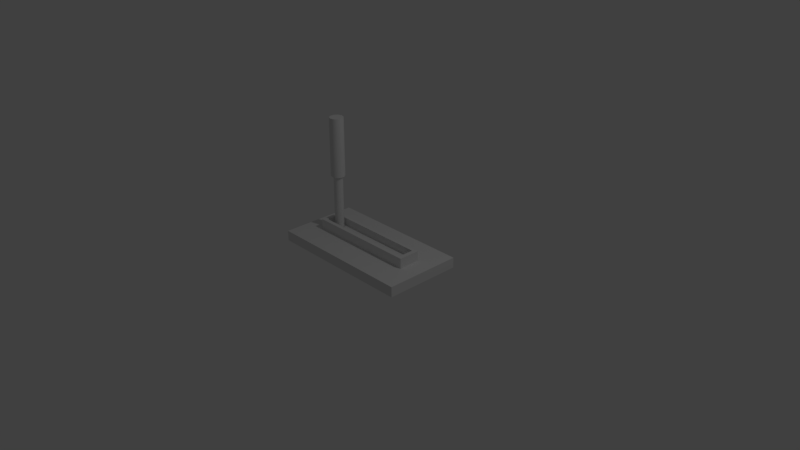 # Source: Switch.blend  (saved by Blender 2.79.0; exported with 4.5.12 LTS)
import bpy
from mathutils import Matrix  # noqa: F401  (used for matrix-valued properties, if any)

bpy.ops.wm.read_factory_settings(use_empty=True)
scene = bpy.context.scene
scene.name = 'Scene'

# ---- collections
col_collection_1 = bpy.data.collections.new('Collection 1'); scene.collection.children.link(col_collection_1)

# ---- world
world_world = bpy.data.worlds.new('World'); scene.world = world_world
world_world.color = (0.05088, 0.05088, 0.05088)
world_world.use_sun_shadow = False
world_world.sun_shadow_jitter_overblur = 0.0
world_world.cycles.sampling_method = 'MANUAL'

# ---- cameras
cam_camera = bpy.data.cameras.new('Camera')
cam_camera.clip_end = 100.0
cam_camera.lens = 35.0
cam_camera.sensor_width = 32.0
cam_camera.sensor_height = 18.0
cam_camera.ortho_scale = 7.314
cam_camera.dof.focus_distance = 0.0
cam_camera.dof.aperture_fstop = 128.0

# ---- lights
light_lamp = bpy.data.lights.new('Lamp', 'POINT')
light_lamp.transmission_factor = 0.0
light_lamp.cutoff_distance = 30.0
light_lamp.energy = 100.0
light_lamp.shadow_buffer_clip_start = 1.001
light_lamp.shadow_soft_size = 0.1
light_lamp.shadow_maximum_resolution = 0.006
light_lamp.use_absolute_resolution = True

# ---- meshes
me_cylinder_002 = bpy.data.meshes.new('Cylinder.002')
me_cylinder_002.from_pydata([(2.8e-08, 0.06054, -0.03204), (2.8e-08, 0.06054, 0.6821), (0.03558, 0.04898, -0.03204), (0.03558, 0.04898, 0.6821), (0.05758, 0.01871, -0.03204), (0.05758, 0.01871, 0.6821), (0.05758, -0.01871, -0.03204), (0.05758, -0.01871, 0.6821), (0.03558, -0.04898, -0.03204), (0.03558, -0.04898, 0.6821), (2.271e-08, -0.06054, -0.03204), (2.271e-08, -0.06054, 0.6821), (-0.03558, -0.04898, -0.03204), (-0.03558, -0.04898, 0.6821), (-0.05758, -0.01871, -0.03204), (-0.05758, -0.01871, 0.6821), (-0.05758, 0.01871, -0.03204), (-0.05758, 0.01871, 0.6821), (-0.03558, 0.04898, -0.03204), (-0.03558, 0.04898, 0.6821), (0.05443, 0.07492, 0.6821), (2.704e-08, 0.09261, 0.6821), (0.08808, 0.02862, 0.6821), (0.08808, -0.02862, 0.6821), (0.05443, -0.07492, 0.6821), (1.895e-08, -0.09261, 0.6821), (-0.05443, -0.07492, 0.6821), (-0.08808, -0.02862, 0.6821), (-0.08808, 0.02862, 0.6821), (-0.05443, 0.07492, 0.6821), (0.05443, 0.07492, 1.47), (-8.937e-08, 0.09261, 1.47), (0.08808, 0.02862, 1.47), (0.08808, -0.02862, 1.47), (0.05443, -0.07492, 1.47), (-9.747e-08, -0.09261, 1.47), (-0.05443, -0.07492, 1.47), (-0.08808, -0.02862, 1.47), (-0.08808, 0.02862, 1.47), (-0.05443, 0.07492, 1.47)], [], [(0, 1, 3, 2), (2, 3, 5, 4), (4, 5, 7, 6), (6, 7, 9, 8), (8, 9, 11, 10), (10, 11, 13, 12), (12, 13, 15, 14), (14, 15, 17, 16), (15, 13, 26, 27), (16, 17, 19, 18), (18, 19, 1, 0), (0, 2, 4, 6, 8, 10, 12, 14, 16, 18), (20, 21, 31, 30), (13, 11, 25, 26), (11, 9, 24, 25), (9, 7, 23, 24), (3, 1, 21, 20), (7, 5, 22, 23), (5, 3, 20, 22), (1, 19, 29, 21), (19, 17, 28, 29), (17, 15, 27, 28), (30, 31, 39, 38, 37, 36, 35, 34, 33, 32), (28, 27, 37, 38), (25, 24, 34, 35), (22, 20, 30, 32), (29, 28, 38, 39), (26, 25, 35, 36), (23, 22, 32, 33), (21, 29, 39, 31), (27, 26, 36, 37), (24, 23, 33, 34)])
me_cylinder_002.polygons.foreach_set('use_smooth', [True] * 32)
me_cylinder_002.use_remesh_preserve_volume = False
me_cylinder_002.use_remesh_preserve_attributes = False
me_cylinder_002.use_mirror_vertex_groups = False
me_cylinder_002.update()
me_cube_001 = bpy.data.meshes.new('Cube.001')
me_cube_001.from_pydata([(-0.7017, 0.02187, 0.1901), (-0.7017, 0.2146, 0.1901), (0.6967, 0.02187, 0.1901), (0.6967, 0.2146, 0.1901), (-1.0, -0.4097, 0.01947), (-1.0, -0.4097, 0.1578), (-1.0, 0.6376, 0.01947), (-1.0, 0.6376, 0.1578), (1.0, -0.4097, 0.01947), (1.0, -0.4097, 0.1578), (1.0, 0.6376, 0.01947), (1.0, 0.6376, 0.1578), (-0.7459, -0.03181, 0.1351), (-0.7459, -0.03181, 0.2945), (-0.7459, 0.2597, 0.1351), (-0.7459, 0.2597, 0.2945), (0.7545, -0.03181, 0.1351), (0.7545, -0.03181, 0.2945), (0.7545, 0.2597, 0.1351), (0.7545, 0.2597, 0.2945), (-0.7017, 0.02187, 0.2945), (-0.7017, 0.2146, 0.2945), (0.6967, 0.2146, 0.2945), (0.6967, 0.02187, 0.2945)], [], [(0, 1, 21, 20), (1, 3, 22, 21), (3, 2, 23, 22), (2, 0, 20, 23), (1, 0, 2, 3), (4, 5, 7, 6), (6, 7, 11, 10), (10, 11, 9, 8), (8, 9, 5, 4), (6, 10, 8, 4), (11, 7, 5, 9), (12, 13, 15, 14), (14, 15, 19, 18), (18, 19, 17, 16), (16, 17, 13, 12), (19, 22, 23, 20, 13, 17), (13, 20, 21, 22, 19, 15)])
me_cube_001.use_remesh_preserve_volume = False
me_cube_001.use_remesh_preserve_attributes = False
me_cube_001.use_mirror_vertex_groups = False
me_cube_001.update()

# ---- objects
ob_cylinder = bpy.data.objects.new('Cylinder', me_cylinder_002)
ob_cube = bpy.data.objects.new('Cube', me_cube_001)
ob_lamp = bpy.data.objects.new('Lamp', light_lamp)
ob_camera = bpy.data.objects.new('Camera', cam_camera)

# ---- transforms, parenting, visibility, modifiers, constraints
ob_cylinder.location = (-0.578, 0.001163, 0.232)
ob_cylinder.lineart.crease_threshold = 0.0
_m = ob_cylinder.modifiers.new('EdgeSplit', 'EDGE_SPLIT')
_m.split_angle = 0.8482
ob_cube.location = (0.003832, -0.129, -0.007436)
ob_cube.lineart.crease_threshold = 0.0
ob_lamp.location = (4.076, 1.005, 5.904)
ob_lamp.rotation_euler = (0.6503, 0.05522, 1.866)
ob_lamp.lock_rotations_4d = False
ob_lamp.empty_display_type = 'ARROWS'
ob_lamp.color = (0.0, 0.0, 0.0, 0.0)
ob_lamp.lineart.crease_threshold = 0.0
ob_camera.location = (7.481, -6.508, 5.344)
ob_camera.rotation_euler = (1.109, 0.0, 0.8149)
ob_camera.lock_rotations_4d = False
ob_camera.empty_display_type = 'ARROWS'
ob_camera.color = (0.0, 0.0, 0.0, 0.0)
ob_camera.display_type = 'WIRE'
ob_camera.lineart.crease_threshold = 0.0

# ---- collection membership
col_collection_1.objects.link(ob_cylinder)
col_collection_1.objects.link(ob_cube)
col_collection_1.objects.link(ob_lamp)
col_collection_1.objects.link(ob_camera)

# ---- scene / render settings (as saved in the file)
scene.camera = ob_camera
scene.frame_start = 1; scene.frame_end = 250; scene.frame_set(1)
scene.render.engine = 'BLENDER_EEVEE_NEXT'
scene.render.resolution_percentage = 50
scene.render.dither_intensity = 0.0
scene.cycles.use_denoising = False
scene.cycles.samples = 128
scene.cycles.sampling_pattern = 'TABULATED_SOBOL'
scene.cycles.use_adaptive_sampling = False
scene.cycles.use_light_tree = False
scene.cycles.blur_glossy = 0.0
scene.cycles.sample_clamp_indirect = 0.0
scene.view_settings.view_transform = 'Standard'
bpy.context.view_layer.update()
